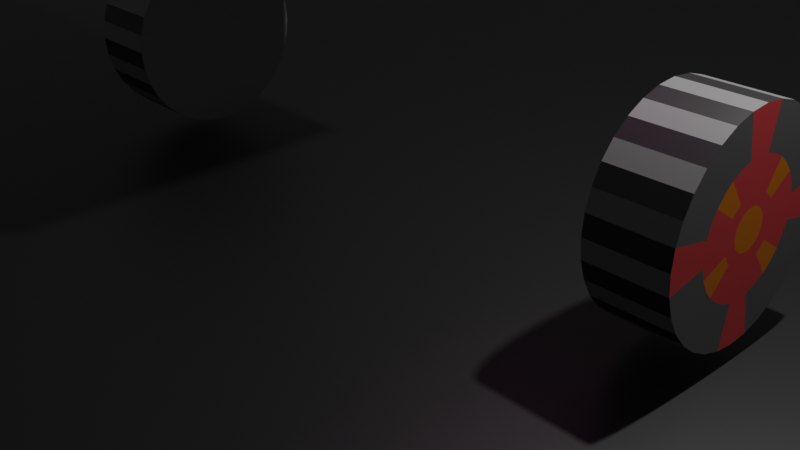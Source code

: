 # Source: simple_car.blend  (saved by Blender 2.80.43; exported with 4.5.12 LTS)
import bpy
from mathutils import Matrix  # noqa: F401  (used for matrix-valued properties, if any)

bpy.ops.wm.read_factory_settings(use_empty=True)
scene = bpy.context.scene
scene.name = 'Scene'

# ---- collections
col_collection = bpy.data.collections.new('Collection'); scene.collection.children.link(col_collection)

# ---- materials (node trees are filled in below, after node groups)
mat_material_002 = bpy.data.materials.new('Material.002')
mat_material_002.use_transparent_shadow = False
mat_material_002.roughness = 0.25
mat_material_003 = bpy.data.materials.new('Material.003')
mat_material_003.use_transparent_shadow = False
mat_material_003.roughness = 0.25
mat_material_001 = bpy.data.materials.new('Material.001')
mat_material_001.use_transparent_shadow = False
mat_material_001.roughness = 0.25
mat_material_005 = bpy.data.materials.new('Material.005')
mat_material_005.use_transparent_shadow = False
mat_material_005.roughness = 0.25
mat_material_006 = bpy.data.materials.new('Material.006')
mat_material_006.use_transparent_shadow = False
mat_material_006.roughness = 0.25
mat_material_007 = bpy.data.materials.new('Material.007')
mat_material_007.use_transparent_shadow = False
mat_material_007.roughness = 0.25
mat_material_004 = bpy.data.materials.new('Material.004')
mat_material_004.use_transparent_shadow = False
mat_material_004.roughness = 0.25

# ---- material node trees
mat_material_002.use_nodes = True; mat_material_002.node_tree.nodes.clear()
_N = mat_material_002.node_tree.nodes; _L = mat_material_002.node_tree.links
n0 = _N.new('ShaderNodeOutputMaterial'); n0.name = 'Material Output'; n0.location = (300, 300)
n1 = _N.new('ShaderNodeBsdfPrincipled'); n1.name = 'Principled BSDF'; n1.location = (10, 300)
n1.distribution = 'GGX'
n1.subsurface_method = 'BURLEY'
n1.inputs[0].default_value = (0.8, 0.07423, 0.08012, 1.0)
n1.inputs[3].default_value = 1.45
_L.new(n1.outputs[0], n0.inputs[0])
n0.is_active_output = True
mat_material_003.use_nodes = True; mat_material_003.node_tree.nodes.clear()
_N = mat_material_003.node_tree.nodes; _L = mat_material_003.node_tree.links
n0 = _N.new('ShaderNodeOutputMaterial'); n0.name = 'Material Output'; n0.location = (300, 300)
n1 = _N.new('ShaderNodeBsdfPrincipled'); n1.name = 'Principled BSDF'; n1.location = (10, 300)
n1.distribution = 'GGX'
n1.subsurface_method = 'BURLEY'
n1.inputs[0].default_value = (0.8, 0.2433, 0.0, 1.0)
n1.inputs[3].default_value = 1.45
_L.new(n1.outputs[0], n0.inputs[0])
n0.is_active_output = True
mat_material_001.use_nodes = True; mat_material_001.node_tree.nodes.clear()
_N = mat_material_001.node_tree.nodes; _L = mat_material_001.node_tree.links
n0 = _N.new('ShaderNodeOutputMaterial'); n0.name = 'Material Output'; n0.location = (300, 300)
n1 = _N.new('ShaderNodeBsdfPrincipled'); n1.name = 'Principled BSDF'; n1.location = (10, 300)
n1.distribution = 'GGX'
n1.subsurface_method = 'BURLEY'
n1.inputs[0].default_value = (0.1574, 0.1574, 0.1574, 1.0)
n1.inputs[3].default_value = 1.45
_L.new(n1.outputs[0], n0.inputs[0])
n0.is_active_output = True
mat_material_005.use_nodes = True; mat_material_005.node_tree.nodes.clear()
_N = mat_material_005.node_tree.nodes; _L = mat_material_005.node_tree.links
n0 = _N.new('ShaderNodeOutputMaterial'); n0.name = 'Material Output'; n0.location = (300, 300)
n1 = _N.new('ShaderNodeBsdfPrincipled'); n1.name = 'Principled BSDF'; n1.location = (10, 300)
n1.distribution = 'GGX'
n1.subsurface_method = 'BURLEY'
n1.inputs[0].default_value = (0.05205, 0.8, 0.008878, 1.0)
n1.inputs[3].default_value = 1.45
_L.new(n1.outputs[0], n0.inputs[0])
n0.is_active_output = True
mat_material_006.use_nodes = True; mat_material_006.node_tree.nodes.clear()
_N = mat_material_006.node_tree.nodes; _L = mat_material_006.node_tree.links
n0 = _N.new('ShaderNodeOutputMaterial'); n0.name = 'Material Output'; n0.location = (300, 300)
n1 = _N.new('ShaderNodeBsdfPrincipled'); n1.name = 'Principled BSDF'; n1.location = (10, 300)
n1.distribution = 'GGX'
n1.subsurface_method = 'BURLEY'
n1.inputs[0].default_value = (0.03207, 0.1319, 0.8, 1.0)
n1.inputs[3].default_value = 1.45
_L.new(n1.outputs[0], n0.inputs[0])
n0.is_active_output = True
mat_material_007.use_nodes = True; mat_material_007.node_tree.nodes.clear()
_N = mat_material_007.node_tree.nodes; _L = mat_material_007.node_tree.links
n0 = _N.new('ShaderNodeOutputMaterial'); n0.name = 'Material Output'; n0.location = (300, 300)
n1 = _N.new('ShaderNodeBsdfPrincipled'); n1.name = 'Principled BSDF'; n1.location = (10, 300)
n1.distribution = 'GGX'
n1.subsurface_method = 'BURLEY'
n1.inputs[0].default_value = (0.8, 0.06102, 0.5198, 1.0)
n1.inputs[3].default_value = 1.45
_L.new(n1.outputs[0], n0.inputs[0])
n0.is_active_output = True
mat_material_004.use_nodes = True; mat_material_004.node_tree.nodes.clear()
_N = mat_material_004.node_tree.nodes; _L = mat_material_004.node_tree.links
n0 = _N.new('ShaderNodeOutputMaterial'); n0.name = 'Material Output'; n0.location = (300, 300)
n1 = _N.new('ShaderNodeBsdfPrincipled'); n1.name = 'Principled BSDF'; n1.location = (10, 300)
n1.distribution = 'GGX'
n1.subsurface_method = 'BURLEY'
n1.inputs[0].default_value = (0.009018, 0.009018, 0.009018, 1.0)
n1.inputs[3].default_value = 1.45
_L.new(n1.outputs[0], n0.inputs[0])
n0.is_active_output = True

# ---- world
world_world = bpy.data.worlds.new('World'); scene.world = world_world
world_world.use_nodes = True; world_world.node_tree.nodes.clear()
_N = world_world.node_tree.nodes; _L = world_world.node_tree.links
n0 = _N.new('ShaderNodeOutputWorld'); n0.name = 'World Output'; n0.location = (300, 300)
n1 = _N.new('ShaderNodeBackground'); n1.name = 'Background'; n1.location = (10, 300)
n1.inputs[0].default_value = (0.05088, 0.05088, 0.05088, 1.0)
_L.new(n1.outputs[0], n0.inputs[0])
n0.is_active_output = True
world_world.color = (0.05088, 0.05088, 0.05088)
world_world.use_sun_shadow = False
world_world.sun_shadow_jitter_overblur = 0.0

# ---- cameras
cam_camera = bpy.data.cameras.new('Camera')
cam_camera.clip_end = 100.0
cam_camera.ortho_scale = 7.314
cam_camera.dof.focus_distance = 0.0
cam_camera.dof.aperture_fstop = 128.0

# ---- lights
light_light = bpy.data.lights.new('Light', 'POINT')
light_light.transmission_factor = 0.0
light_light.cutoff_distance = 30.0
light_light.energy = 1000.0
light_light.shadow_buffer_clip_start = 1.001
light_light.shadow_soft_size = 0.1
light_light.shadow_maximum_resolution = 0.006
light_light.use_absolute_resolution = True

# ---- meshes
me_cube = bpy.data.meshes.new('Cube')
me_cube.from_pydata([(1.0, 1.0, 1.0), (1.0, 1.0, -1.0), (1.0, -1.0, 1.0), (1.0, -1.0, -1.0), (-1.0, 1.0, 1.0), (-1.0, 1.0, -1.0), (-1.0, -1.0, 1.0), (-1.0, -1.0, -1.0)], [], [(0, 4, 6, 2), (3, 2, 6, 7), (7, 6, 4, 5), (5, 1, 3, 7), (1, 0, 2, 3), (5, 4, 0, 1)])
me_cube.polygons.foreach_set('material_index', [3, 4, 0, 0, 5, 1])
_uv = me_cube.uv_layers.new(name='UVMap')
_uv.uv.foreach_set('vector', [0.375, 0.0, 0.625, 0.0, 0.625, 0.25, 0.375, 0.25, 0.375, 0.25, 0.625, 0.25, 0.625, 0.5, 0.375, 0.5, 0.375, 0.5, 0.625, 0.5, 0.625, 0.75, 0.375, 0.75, 0.375, 0.75, 0.625, 0.75, 0.625, 1.0, 0.375, 1.0, 0.125, 0.5, 0.375, 0.5, 0.375, 0.75, 0.125, 0.75, 0.625, 0.5, 0.875, 0.5, 0.875, 0.75, 0.625, 0.75])
me_cube.materials.append(mat_material_002)
me_cube.materials.append(mat_material_003)
me_cube.materials.append(mat_material_001)
me_cube.materials.append(mat_material_005)
me_cube.materials.append(mat_material_006)
me_cube.materials.append(mat_material_007)
me_cube.use_remesh_preserve_volume = False
me_cube.use_remesh_preserve_attributes = False
me_cube.use_mirror_vertex_groups = False
me_cube.update()
me_cylinder = bpy.data.meshes.new('Cylinder')
me_cylinder.from_pydata([(0.0, 1.0, -1.0), (-3.321e-07, 0.1884, 1.0), (0.1951, 0.9808, -1.0), (0.03676, 0.1848, 1.0), (0.3827, 0.9239, -1.0), (0.07211, 0.1741, 1.0), (0.5556, 0.8315, -1.0), (0.1047, 0.1567, 1.0), (0.7071, 0.7071, -1.0), (0.1332, 0.1332, 1.0), (0.8315, 0.5556, -1.0), (0.1567, 0.1047, 1.0), (0.9239, 0.3827, -1.0), (0.1741, 0.07211, 1.0), (0.9808, 0.1951, -1.0), (0.1848, 0.03676, 1.0), (1.0, 7.55e-08, -1.0), (0.1884, -6.862e-08, 1.0), (0.9808, -0.1951, -1.0), (0.1848, -0.03676, 1.0), (0.9239, -0.3827, -1.0), (0.1741, -0.07211, 1.0), (0.8315, -0.5556, -1.0), (0.1567, -0.1047, 1.0), (0.7071, -0.7071, -1.0), (0.1332, -0.1332, 1.0), (0.5556, -0.8315, -1.0), (0.1047, -0.1567, 1.0), (0.3827, -0.9239, -1.0), (0.07211, -0.1741, 1.0), (0.1951, -0.9808, -1.0), (0.03676, -0.1848, 1.0), (-3.258e-07, -1.0, -1.0), (4.741e-08, -0.1884, 1.0), (-0.1951, -0.9808, -1.0), (-0.03676, -0.1848, 1.0), (-0.3827, -0.9239, -1.0), (-0.07211, -0.1741, 1.0), (-0.5556, -0.8315, -1.0), (-0.1047, -0.1567, 1.0), (-0.7071, -0.7071, -1.0), (-0.1332, -0.1332, 1.0), (-0.8315, -0.5556, -1.0), (-0.1567, -0.1047, 1.0), (-0.9239, -0.3827, -1.0), (-0.1741, -0.07211, 1.0), (-0.9808, -0.1951, -1.0), (-0.1848, -0.03676, 1.0), (-1.0, 9.656e-07, -1.0), (-0.1884, 1.439e-07, 1.0), (-0.9808, 0.1951, -1.0), (-0.1848, 0.03676, 1.0), (-0.9239, 0.3827, -1.0), (-0.1741, 0.07211, 1.0), (-0.8315, 0.5556, -1.0), (-0.1567, 0.1047, 1.0), (-0.7071, 0.7071, -1.0), (-0.1332, 0.1332, 1.0), (-0.5556, 0.8315, -1.0), (-0.1047, 0.1567, 1.0), (-0.3827, 0.9239, -1.0), (-0.07211, 0.1741, 1.0), (-0.1951, 0.9808, -1.0), (-0.03676, 0.1848, 1.0), (0.1951, 0.9808, 1.0), (0.0, 1.0, 1.0), (0.3827, 0.9239, 1.0), (0.5556, 0.8315, 1.0), (0.7071, 0.7071, 1.0), (0.8315, 0.5556, 1.0), (0.9239, 0.3827, 1.0), (0.9808, 0.1951, 1.0), (1.0, 7.55e-08, 1.0), (0.9808, -0.1951, 1.0), (0.9239, -0.3827, 1.0), (0.8315, -0.5556, 1.0), (0.7071, -0.7071, 1.0), (0.5556, -0.8315, 1.0), (0.3827, -0.9239, 1.0), (0.1951, -0.9808, 1.0), (-3.258e-07, -1.0, 1.0), (-0.1951, -0.9808, 1.0), (-0.3827, -0.9239, 1.0), (-0.5556, -0.8315, 1.0), (-0.7071, -0.7071, 1.0), (-0.8315, -0.5556, 1.0), (-0.9239, -0.3827, 1.0), (-0.9808, -0.1951, 1.0), (-1.0, 9.656e-07, 1.0), (-0.9808, 0.1951, 1.0), (-0.9239, 0.3827, 1.0), (-0.8315, 0.5556, 1.0), (-0.7071, 0.7071, 1.0), (-0.5556, 0.8315, 1.0), (-0.3827, 0.9239, 1.0), (-0.1951, 0.9808, 1.0), (0.1162, 0.5841, 1.0), (-1.544e-07, 0.5956, 1.0), (0.2279, 0.5502, 1.0), (0.3309, 0.4952, 1.0), (0.4211, 0.4211, 1.0), (0.4952, 0.3309, 1.0), (0.5502, 0.2279, 1.0), (0.5841, 0.1162, 1.0), (0.5956, 1.343e-08, 1.0), (0.5841, -0.1162, 1.0), (0.5502, -0.2279, 1.0), (0.4952, -0.3309, 1.0), (0.4211, -0.4211, 1.0), (0.3309, -0.4952, 1.0), (0.2279, -0.5502, 1.0), (0.1162, -0.5841, 1.0), (-2.017e-07, -0.5956, 1.0), (-0.1162, -0.5841, 1.0), (-0.2279, -0.5502, 1.0), (-0.3309, -0.4952, 1.0), (-0.4211, -0.4211, 1.0), (-0.4952, -0.3309, 1.0), (-0.5502, -0.2279, 1.0), (-0.5841, -0.1162, 1.0), (-0.5956, 5.962e-07, 1.0), (-0.5841, 0.1162, 1.0), (-0.5502, 0.2279, 1.0), (-0.4952, 0.3309, 1.0), (-0.4211, 0.4211, 1.0), (-0.3309, 0.4952, 1.0), (-0.2279, 0.5502, 1.0), (-0.1162, 0.5841, 1.0), (0.06078, 0.3056, 1.0), (-2.841e-07, 0.3116, 1.0), (0.1192, 0.2879, 1.0), (0.1731, 0.2591, 1.0), (0.2203, 0.2203, 1.0), (0.2591, 0.1731, 1.0), (0.2879, 0.1192, 1.0), (0.3056, 0.06078, 1.0), (0.3116, -5.248e-08, 1.0), (0.3056, -0.06078, 1.0), (0.2879, -0.1192, 1.0), (0.2591, -0.1731, 1.0), (0.2203, -0.2203, 1.0), (0.1731, -0.2591, 1.0), (0.1192, -0.2879, 1.0), (0.06078, -0.3056, 1.0), (-4.756e-08, -0.3116, 1.0), (-0.06078, -0.3056, 1.0), (-0.1192, -0.2879, 1.0), (-0.1731, -0.2591, 1.0), (-0.2203, -0.2203, 1.0), (-0.2591, -0.1731, 1.0), (-0.2879, -0.1192, 1.0), (-0.3056, -0.06078, 1.0), (-0.3116, 2.932e-07, 1.0), (-0.3056, 0.06079, 1.0), (-0.2879, 0.1192, 1.0), (-0.2591, 0.1731, 1.0), (-0.2203, 0.2203, 1.0), (-0.1731, 0.2591, 1.0), (-0.1192, 0.2879, 1.0), (-0.06078, 0.3056, 1.0)], [], [(0, 65, 64, 2), (2, 64, 66, 4), (4, 66, 67, 6), (6, 67, 68, 8), (8, 68, 69, 10), (10, 69, 70, 12), (12, 70, 71, 14), (14, 71, 72, 16), (16, 72, 73, 18), (18, 73, 74, 20), (20, 74, 75, 22), (22, 75, 76, 24), (24, 76, 77, 26), (26, 77, 78, 28), (28, 78, 79, 30), (30, 79, 80, 32), (32, 80, 81, 34), (34, 81, 82, 36), (36, 82, 83, 38), (38, 83, 84, 40), (40, 84, 85, 42), (42, 85, 86, 44), (44, 86, 87, 46), (46, 87, 88, 48), (48, 88, 89, 50), (50, 89, 90, 52), (52, 90, 91, 54), (54, 91, 92, 56), (56, 92, 93, 58), (58, 93, 94, 60), (3, 1, 63, 61, 59, 57, 55, 53, 51, 49, 47, 45, 43, 41, 39, 37, 35, 33, 31, 29, 27, 25, 23, 21, 19, 17, 15, 13, 11, 9, 7, 5), (60, 94, 95, 62), (62, 95, 65, 0), (0, 2, 4, 6, 8, 10, 12, 14, 16, 18, 20, 22, 24, 26, 28, 30, 32, 34, 36, 38, 40, 42, 44, 46, 48, 50, 52, 54, 56, 58, 60, 62), (97, 96, 64, 65), (96, 98, 66, 64), (98, 99, 67, 66), (99, 100, 68, 67), (100, 101, 69, 68), (101, 102, 70, 69), (102, 103, 71, 70), (103, 104, 72, 71), (104, 105, 73, 72), (105, 106, 74, 73), (106, 107, 75, 74), (107, 108, 76, 75), (108, 109, 77, 76), (109, 110, 78, 77), (110, 111, 79, 78), (111, 112, 80, 79), (112, 113, 81, 80), (113, 114, 82, 81), (114, 115, 83, 82), (115, 116, 84, 83), (116, 117, 85, 84), (117, 118, 86, 85), (118, 119, 87, 86), (119, 120, 88, 87), (120, 121, 89, 88), (121, 122, 90, 89), (122, 123, 91, 90), (123, 124, 92, 91), (124, 125, 93, 92), (125, 126, 94, 93), (126, 127, 95, 94), (127, 97, 65, 95), (129, 128, 96, 97), (128, 130, 98, 96), (130, 131, 99, 98), (131, 132, 100, 99), (132, 133, 101, 100), (133, 134, 102, 101), (134, 135, 103, 102), (135, 136, 104, 103), (136, 137, 105, 104), (137, 138, 106, 105), (138, 139, 107, 106), (139, 140, 108, 107), (140, 141, 109, 108), (141, 142, 110, 109), (142, 143, 111, 110), (143, 144, 112, 111), (144, 145, 113, 112), (145, 146, 114, 113), (146, 147, 115, 114), (147, 148, 116, 115), (148, 149, 117, 116), (149, 150, 118, 117), (150, 151, 119, 118), (151, 152, 120, 119), (152, 153, 121, 120), (153, 154, 122, 121), (154, 155, 123, 122), (155, 156, 124, 123), (156, 157, 125, 124), (157, 158, 126, 125), (158, 159, 127, 126), (159, 129, 97, 127), (1, 3, 128, 129), (3, 5, 130, 128), (5, 7, 131, 130), (7, 9, 132, 131), (9, 11, 133, 132), (11, 13, 134, 133), (13, 15, 135, 134), (15, 17, 136, 135), (17, 19, 137, 136), (19, 21, 138, 137), (21, 23, 139, 138), (23, 25, 140, 139), (25, 27, 141, 140), (27, 29, 142, 141), (29, 31, 143, 142), (31, 33, 144, 143), (33, 35, 145, 144), (35, 37, 146, 145), (37, 39, 147, 146), (39, 41, 148, 147), (41, 43, 149, 148), (43, 45, 150, 149), (45, 47, 151, 150), (47, 49, 152, 151), (49, 51, 153, 152), (51, 53, 154, 153), (53, 55, 155, 154), (55, 57, 156, 155), (57, 59, 157, 156), (59, 61, 158, 157), (61, 63, 159, 158), (63, 1, 129, 159)])
me_cylinder.polygons.foreach_set('material_index', [3, 0, 3, 0, 3, 0, 3, 0, 3, 0, 3, 0, 3, 0, 3, 0, 3, 0, 3, 0, 3, 0, 3, 0, 3, 0, 3, 0, 3, 0, 2, 3, 0, 0, 1, 0, 0, 0, 0, 0, 0, 1, 1, 0, 0, 0, 0, 0, 0, 1, 1, 0, 0, 0, 0, 0, 0, 1, 1, 0, 0, 0, 0, 0, 0, 1, 1, 1, 1, 2, 2, 1, 1, 1, 1, 1, 1, 1, 2, 2, 1, 1, 1, 1, 1, 2, 2, 1, 1, 1, 1, 1, 1, 2, 2, 1, 1, 1, 1, 1, 1, 1, 1, 1, 1, 1, 1, 1, 1, 1, 1, 1, 1, 1, 1, 1, 1, 1, 1, 1, 1, 1, 1, 1, 1, 1, 1, 1, 1, 1])
_uv = me_cylinder.uv_layers.new(name='UVMap')
_uv.uv.foreach_set('vector', [1.0, 0.5, 1.0, 1.0, 0.9688, 1.0, 0.9688, 0.5, 0.9688, 0.5, 0.9688, 1.0, 0.9375, 1.0, 0.9375, 0.5, 0.9375, 0.5, 0.9375, 1.0, 0.9062, 1.0, 0.9062, 0.5, 0.9062, 0.5, 0.9062, 1.0, 0.875, 1.0, 0.875, 0.5, 0.875, 0.5, 0.875, 1.0, 0.8438, 1.0, 0.8438, 0.5, 0.8438, 0.5, 0.8438, 1.0, 0.8125, 1.0, 0.8125, 0.5, 0.8125, 0.5, 0.8125, 1.0, 0.7812, 1.0, 0.7812, 0.5, 0.7812, 0.5, 0.7812, 1.0, 0.75, 1.0, 0.75, 0.5, 0.75, 0.5, 0.75, 1.0, 0.7188, 1.0, 0.7188, 0.5, 0.7188, 0.5, 0.7188, 1.0, 0.6875, 1.0, 0.6875, 0.5, 0.6875, 0.5, 0.6875, 1.0, 0.6562, 1.0, 0.6562, 0.5, 0.6562, 0.5, 0.6562, 1.0, 0.625, 1.0, 0.625, 0.5, 0.625, 0.5, 0.625, 1.0, 0.5938, 1.0, 0.5938, 0.5, 0.5938, 0.5, 0.5938, 1.0, 0.5625, 1.0, 0.5625, 0.5, 0.5625, 0.5, 0.5625, 1.0, 0.5312, 1.0, 0.5312, 0.5, 0.5312, 0.5, 0.5312, 1.0, 0.5, 1.0, 0.5, 0.5, 0.5, 0.5, 0.5, 1.0, 0.4688, 1.0, 0.4688, 0.5, 0.4688, 0.5, 0.4688, 1.0, 0.4375, 1.0, 0.4375, 0.5, 0.4375, 0.5, 0.4375, 1.0, 0.4062, 1.0, 0.4062, 0.5, 0.4062, 0.5, 0.4062, 1.0, 0.375, 1.0, 0.375, 0.5, 0.375, 0.5, 0.375, 1.0, 0.3438, 1.0, 0.3438, 0.5, 0.3438, 0.5, 0.3438, 1.0, 0.3125, 1.0, 0.3125, 0.5, 0.3125, 0.5, 0.3125, 1.0, 0.2812, 1.0, 0.2812, 0.5, 0.2812, 0.5, 0.2812, 1.0, 0.25, 1.0, 0.25, 0.5, 0.25, 0.5, 0.25, 1.0, 0.2188, 1.0, 0.2188, 0.5, 0.2188, 0.5, 0.2188, 1.0, 0.1875, 1.0, 0.1875, 0.5, 0.1875, 0.5, 0.1875, 1.0, 0.1562, 1.0, 0.1562, 0.5, 0.1562, 0.5, 0.1562, 1.0, 0.125, 1.0, 0.125, 0.5, 0.125, 0.5, 0.125, 1.0, 0.09375, 1.0, 0.09375, 0.5, 0.09375, 0.5, 0.09375, 1.0, 0.0625, 1.0, 0.0625, 0.5, 0.2588, 0.2944, 0.25, 0.2952, 0.2412, 0.2944, 0.2327, 0.2918, 0.2249, 0.2876, 0.218, 0.282, 0.2124, 0.2751, 0.2082, 0.2673, 0.2056, 0.2588, 0.2048, 0.25, 0.2056, 0.2412, 0.2082, 0.2327, 0.2124, 0.2249, 0.218, 0.218, 0.2249, 0.2124, 0.2327, 0.2082, 0.2412, 0.2056, 0.25, 0.2048, 0.2588, 0.2056, 0.2673, 0.2082, 0.2751, 0.2124, 0.282, 0.218, 0.2876, 0.2249, 0.2918, 0.2327, 0.2944, 0.2412, 0.2952, 0.25, 0.2944, 0.2588, 0.2918, 0.2673, 0.2876, 0.2751, 0.282, 0.282, 0.2751, 0.2876, 0.2673, 0.2918, 0.0625, 0.5, 0.0625, 1.0, 0.03125, 1.0, 0.03125, 0.5, 0.03125, 0.5, 0.03125, 1.0, 0.0, 1.0, 0.0, 0.5, 0.75, 0.49, 0.7968, 0.4854, 0.8418, 0.4717, 0.8833, 0.4496, 0.9197, 0.4197, 0.9496, 0.3833, 0.9717, 0.3418, 0.9854, 0.2968, 0.99, 0.25, 0.9854, 0.2032, 0.9717, 0.1582, 0.9496, 0.1167, 0.9197, 0.08029, 0.8833, 0.05045, 0.8418, 0.02827, 0.7968, 0.01461, 0.75, 0.01, 0.7032, 0.01461, 0.6582, 0.02827, 0.6167, 0.05045, 0.5803, 0.08029, 0.5504, 0.1167, 0.5283, 0.1582, 0.5146, 0.2032, 0.51, 0.25, 0.5146, 0.2968, 0.5283, 0.3418, 0.5504, 0.3833, 0.5803, 0.4197, 0.6167, 0.4496, 0.6582, 0.4717, 0.7032, 0.4854, 0.25, 0.3929, 0.2779, 0.3902, 0.2968, 0.4854, 0.25, 0.49, 0.2779, 0.3902, 0.3047, 0.3821, 0.3418, 0.4717, 0.2968, 0.4854, 0.3047, 0.3821, 0.3294, 0.3688, 0.3833, 0.4496, 0.3418, 0.4717, 0.3294, 0.3688, 0.3511, 0.3511, 0.4197, 0.4197, 0.3833, 0.4496, 0.3511, 0.3511, 0.3688, 0.3294, 0.4496, 0.3833, 0.4197, 0.4197, 0.3688, 0.3294, 0.3821, 0.3047, 0.4717, 0.3418, 0.4496, 0.3833, 0.3821, 0.3047, 0.3902, 0.2779, 0.4854, 0.2968, 0.4717, 0.3418, 0.3902, 0.2779, 0.3929, 0.25, 0.49, 0.25, 0.4854, 0.2968, 0.3929, 0.25, 0.3902, 0.2221, 0.4854, 0.2032, 0.49, 0.25, 0.3902, 0.2221, 0.3821, 0.1953, 0.4717, 0.1582, 0.4854, 0.2032, 0.3821, 0.1953, 0.3688, 0.1706, 0.4496, 0.1167, 0.4717, 0.1582, 0.3688, 0.1706, 0.3511, 0.1489, 0.4197, 0.08029, 0.4496, 0.1167, 0.3511, 0.1489, 0.3294, 0.1312, 0.3833, 0.05045, 0.4197, 0.08029, 0.3294, 0.1312, 0.3047, 0.1179, 0.3418, 0.02827, 0.3833, 0.05045, 0.3047, 0.1179, 0.2779, 0.1098, 0.2968, 0.01461, 0.3418, 0.02827, 0.2779, 0.1098, 0.25, 0.1071, 0.25, 0.01, 0.2968, 0.01461, 0.25, 0.1071, 0.2221, 0.1098, 0.2032, 0.01461, 0.25, 0.01, 0.2221, 0.1098, 0.1953, 0.1179, 0.1582, 0.02827, 0.2032, 0.01461, 0.1953, 0.1179, 0.1706, 0.1312, 0.1167, 0.05045, 0.1582, 0.02827, 0.1706, 0.1312, 0.1489, 0.1489, 0.08029, 0.08029, 0.1167, 0.05045, 0.1489, 0.1489, 0.1312, 0.1706, 0.05045, 0.1167, 0.08029, 0.08029, 0.1312, 0.1706, 0.1179, 0.1953, 0.02827, 0.1582, 0.05045, 0.1167, 0.1179, 0.1953, 0.1098, 0.2221, 0.01461, 0.2032, 0.02827, 0.1582, 0.1098, 0.2221, 0.1071, 0.25, 0.01, 0.25, 0.01461, 0.2032, 0.1071, 0.25, 0.1098, 0.2779, 0.01461, 0.2968, 0.01, 0.25, 0.1098, 0.2779, 0.1179, 0.3047, 0.02827, 0.3418, 0.01461, 0.2968, 0.1179, 0.3047, 0.1312, 0.3294, 0.05045, 0.3833, 0.02827, 0.3418, 0.1312, 0.3294, 0.1489, 0.3511, 0.08029, 0.4197, 0.05045, 0.3833, 0.1489, 0.3511, 0.1706, 0.3688, 0.1167, 0.4496, 0.08029, 0.4197, 0.1706, 0.3688, 0.1953, 0.3821, 0.1582, 0.4717, 0.1167, 0.4496, 0.1953, 0.3821, 0.2221, 0.3902, 0.2032, 0.4854, 0.1582, 0.4717, 0.2221, 0.3902, 0.25, 0.3929, 0.25, 0.49, 0.2032, 0.4854, 0.25, 0.3248, 0.2646, 0.3233, 0.2779, 0.3902, 0.25, 0.3929, 0.2646, 0.3233, 0.2786, 0.3191, 0.3047, 0.3821, 0.2779, 0.3902, 0.2786, 0.3191, 0.2915, 0.3122, 0.3294, 0.3688, 0.3047, 0.3821, 0.2915, 0.3122, 0.3029, 0.3029, 0.3511, 0.3511, 0.3294, 0.3688, 0.3029, 0.3029, 0.3122, 0.2915, 0.3688, 0.3294, 0.3511, 0.3511, 0.3122, 0.2915, 0.3191, 0.2786, 0.3821, 0.3047, 0.3688, 0.3294, 0.3191, 0.2786, 0.3233, 0.2646, 0.3902, 0.2779, 0.3821, 0.3047, 0.3233, 0.2646, 0.3248, 0.25, 0.3929, 0.25, 0.3902, 0.2779, 0.3248, 0.25, 0.3233, 0.2354, 0.3902, 0.2221, 0.3929, 0.25, 0.3233, 0.2354, 0.3191, 0.2214, 0.3821, 0.1953, 0.3902, 0.2221, 0.3191, 0.2214, 0.3122, 0.2085, 0.3688, 0.1706, 0.3821, 0.1953, 0.3122, 0.2085, 0.3029, 0.1971, 0.3511, 0.1489, 0.3688, 0.1706, 0.3029, 0.1971, 0.2915, 0.1878, 0.3294, 0.1312, 0.3511, 0.1489, 0.2915, 0.1878, 0.2786, 0.1809, 0.3047, 0.1179, 0.3294, 0.1312, 0.2786, 0.1809, 0.2646, 0.1767, 0.2779, 0.1098, 0.3047, 0.1179, 0.2646, 0.1767, 0.25, 0.1752, 0.25, 0.1071, 0.2779, 0.1098, 0.25, 0.1752, 0.2354, 0.1767, 0.2221, 0.1098, 0.25, 0.1071, 0.2354, 0.1767, 0.2214, 0.1809, 0.1953, 0.1179, 0.2221, 0.1098, 0.2214, 0.1809, 0.2085, 0.1878, 0.1706, 0.1312, 0.1953, 0.1179, 0.2085, 0.1878, 0.1971, 0.1971, 0.1489, 0.1489, 0.1706, 0.1312, 0.1971, 0.1971, 0.1878, 0.2085, 0.1312, 0.1706, 0.1489, 0.1489, 0.1878, 0.2085, 0.1809, 0.2214, 0.1179, 0.1953, 0.1312, 0.1706, 0.1809, 0.2214, 0.1767, 0.2354, 0.1098, 0.2221, 0.1179, 0.1953, 0.1767, 0.2354, 0.1752, 0.25, 0.1071, 0.25, 0.1098, 0.2221, 0.1752, 0.25, 0.1767, 0.2646, 0.1098, 0.2779, 0.1071, 0.25, 0.1767, 0.2646, 0.1809, 0.2786, 0.1179, 0.3047, 0.1098, 0.2779, 0.1809, 0.2786, 0.1878, 0.2915, 0.1312, 0.3294, 0.1179, 0.3047, 0.1878, 0.2915, 0.1971, 0.3029, 0.1489, 0.3511, 0.1312, 0.3294, 0.1971, 0.3029, 0.2085, 0.3122, 0.1706, 0.3688, 0.1489, 0.3511, 0.2085, 0.3122, 0.2214, 0.3191, 0.1953, 0.3821, 0.1706, 0.3688, 0.2214, 0.3191, 0.2354, 0.3233, 0.2221, 0.3902, 0.1953, 0.3821, 0.2354, 0.3233, 0.25, 0.3248, 0.25, 0.3929, 0.2221, 0.3902, 0.25, 0.2952, 0.2588, 0.2944, 0.2646, 0.3233, 0.25, 0.3248, 0.2588, 0.2944, 0.2673, 0.2918, 0.2786, 0.3191, 0.2646, 0.3233, 0.2673, 0.2918, 0.2751, 0.2876, 0.2915, 0.3122, 0.2786, 0.3191, 0.2751, 0.2876, 0.282, 0.282, 0.3029, 0.3029, 0.2915, 0.3122, 0.282, 0.282, 0.2876, 0.2751, 0.3122, 0.2915, 0.3029, 0.3029, 0.2876, 0.2751, 0.2918, 0.2673, 0.3191, 0.2786, 0.3122, 0.2915, 0.2918, 0.2673, 0.2944, 0.2588, 0.3233, 0.2646, 0.3191, 0.2786, 0.2944, 0.2588, 0.2952, 0.25, 0.3248, 0.25, 0.3233, 0.2646, 0.2952, 0.25, 0.2944, 0.2412, 0.3233, 0.2354, 0.3248, 0.25, 0.2944, 0.2412, 0.2918, 0.2327, 0.3191, 0.2214, 0.3233, 0.2354, 0.2918, 0.2327, 0.2876, 0.2249, 0.3122, 0.2085, 0.3191, 0.2214, 0.2876, 0.2249, 0.282, 0.218, 0.3029, 0.1971, 0.3122, 0.2085, 0.282, 0.218, 0.2751, 0.2124, 0.2915, 0.1878, 0.3029, 0.1971, 0.2751, 0.2124, 0.2673, 0.2082, 0.2786, 0.1809, 0.2915, 0.1878, 0.2673, 0.2082, 0.2588, 0.2056, 0.2646, 0.1767, 0.2786, 0.1809, 0.2588, 0.2056, 0.25, 0.2048, 0.25, 0.1752, 0.2646, 0.1767, 0.25, 0.2048, 0.2412, 0.2056, 0.2354, 0.1767, 0.25, 0.1752, 0.2412, 0.2056, 0.2327, 0.2082, 0.2214, 0.1809, 0.2354, 0.1767, 0.2327, 0.2082, 0.2249, 0.2124, 0.2085, 0.1878, 0.2214, 0.1809, 0.2249, 0.2124, 0.218, 0.218, 0.1971, 0.1971, 0.2085, 0.1878, 0.218, 0.218, 0.2124, 0.2249, 0.1878, 0.2085, 0.1971, 0.1971, 0.2124, 0.2249, 0.2082, 0.2327, 0.1809, 0.2214, 0.1878, 0.2085, 0.2082, 0.2327, 0.2056, 0.2412, 0.1767, 0.2354, 0.1809, 0.2214, 0.2056, 0.2412, 0.2048, 0.25, 0.1752, 0.25, 0.1767, 0.2354, 0.2048, 0.25, 0.2056, 0.2588, 0.1767, 0.2646, 0.1752, 0.25, 0.2056, 0.2588, 0.2082, 0.2673, 0.1809, 0.2786, 0.1767, 0.2646, 0.2082, 0.2673, 0.2124, 0.2751, 0.1878, 0.2915, 0.1809, 0.2786, 0.2124, 0.2751, 0.218, 0.282, 0.1971, 0.3029, 0.1878, 0.2915, 0.218, 0.282, 0.2249, 0.2876, 0.2085, 0.3122, 0.1971, 0.3029, 0.2249, 0.2876, 0.2327, 0.2918, 0.2214, 0.3191, 0.2085, 0.3122, 0.2327, 0.2918, 0.2412, 0.2944, 0.2354, 0.3233, 0.2214, 0.3191, 0.2412, 0.2944, 0.25, 0.2952, 0.25, 0.3248, 0.2354, 0.3233])
me_cylinder.materials.append(mat_material_001)
me_cylinder.materials.append(mat_material_002)
me_cylinder.materials.append(mat_material_003)
me_cylinder.materials.append(mat_material_004)
me_cylinder.use_remesh_preserve_volume = False
me_cylinder.use_remesh_preserve_attributes = False
me_cylinder.use_mirror_vertex_groups = False
me_cylinder.update()
me_cylinder_001 = bpy.data.meshes.new('Cylinder.001')
me_cylinder_001.from_pydata([(0.0, 1.0, -1.0), (-3.321e-07, 0.1884, 1.0), (0.1951, 0.9808, -1.0), (0.03676, 0.1848, 1.0), (0.3827, 0.9239, -1.0), (0.07211, 0.1741, 1.0), (0.5556, 0.8315, -1.0), (0.1047, 0.1567, 1.0), (0.7071, 0.7071, -1.0), (0.1332, 0.1332, 1.0), (0.8315, 0.5556, -1.0), (0.1567, 0.1047, 1.0), (0.9239, 0.3827, -1.0), (0.1741, 0.07211, 1.0), (0.9808, 0.1951, -1.0), (0.1848, 0.03676, 1.0), (1.0, 7.55e-08, -1.0), (0.1884, -6.862e-08, 1.0), (0.9808, -0.1951, -1.0), (0.1848, -0.03676, 1.0), (0.9239, -0.3827, -1.0), (0.1741, -0.07211, 1.0), (0.8315, -0.5556, -1.0), (0.1567, -0.1047, 1.0), (0.7071, -0.7071, -1.0), (0.1332, -0.1332, 1.0), (0.5556, -0.8315, -1.0), (0.1047, -0.1567, 1.0), (0.3827, -0.9239, -1.0), (0.07211, -0.1741, 1.0), (0.1951, -0.9808, -1.0), (0.03676, -0.1848, 1.0), (-3.258e-07, -1.0, -1.0), (4.741e-08, -0.1884, 1.0), (-0.1951, -0.9808, -1.0), (-0.03676, -0.1848, 1.0), (-0.3827, -0.9239, -1.0), (-0.07211, -0.1741, 1.0), (-0.5556, -0.8315, -1.0), (-0.1047, -0.1567, 1.0), (-0.7071, -0.7071, -1.0), (-0.1332, -0.1332, 1.0), (-0.8315, -0.5556, -1.0), (-0.1567, -0.1047, 1.0), (-0.9239, -0.3827, -1.0), (-0.1741, -0.07211, 1.0), (-0.9808, -0.1951, -1.0), (-0.1848, -0.03676, 1.0), (-1.0, 9.656e-07, -1.0), (-0.1884, 1.439e-07, 1.0), (-0.9808, 0.1951, -1.0), (-0.1848, 0.03676, 1.0), (-0.9239, 0.3827, -1.0), (-0.1741, 0.07211, 1.0), (-0.8315, 0.5556, -1.0), (-0.1567, 0.1047, 1.0), (-0.7071, 0.7071, -1.0), (-0.1332, 0.1332, 1.0), (-0.5556, 0.8315, -1.0), (-0.1047, 0.1567, 1.0), (-0.3827, 0.9239, -1.0), (-0.07211, 0.1741, 1.0), (-0.1951, 0.9808, -1.0), (-0.03676, 0.1848, 1.0), (0.1951, 0.9808, 1.0), (0.0, 1.0, 1.0), (0.3827, 0.9239, 1.0), (0.5556, 0.8315, 1.0), (0.7071, 0.7071, 1.0), (0.8315, 0.5556, 1.0), (0.9239, 0.3827, 1.0), (0.9808, 0.1951, 1.0), (1.0, 7.55e-08, 1.0), (0.9808, -0.1951, 1.0), (0.9239, -0.3827, 1.0), (0.8315, -0.5556, 1.0), (0.7071, -0.7071, 1.0), (0.5556, -0.8315, 1.0), (0.3827, -0.9239, 1.0), (0.1951, -0.9808, 1.0), (-3.258e-07, -1.0, 1.0), (-0.1951, -0.9808, 1.0), (-0.3827, -0.9239, 1.0), (-0.5556, -0.8315, 1.0), (-0.7071, -0.7071, 1.0), (-0.8315, -0.5556, 1.0), (-0.9239, -0.3827, 1.0), (-0.9808, -0.1951, 1.0), (-1.0, 9.656e-07, 1.0), (-0.9808, 0.1951, 1.0), (-0.9239, 0.3827, 1.0), (-0.8315, 0.5556, 1.0), (-0.7071, 0.7071, 1.0), (-0.5556, 0.8315, 1.0), (-0.3827, 0.9239, 1.0), (-0.1951, 0.9808, 1.0), (0.1162, 0.5841, 1.0), (-1.544e-07, 0.5956, 1.0), (0.2279, 0.5502, 1.0), (0.3309, 0.4952, 1.0), (0.4211, 0.4211, 1.0), (0.4952, 0.3309, 1.0), (0.5502, 0.2279, 1.0), (0.5841, 0.1162, 1.0), (0.5956, 1.343e-08, 1.0), (0.5841, -0.1162, 1.0), (0.5502, -0.2279, 1.0), (0.4952, -0.3309, 1.0), (0.4211, -0.4211, 1.0), (0.3309, -0.4952, 1.0), (0.2279, -0.5502, 1.0), (0.1162, -0.5841, 1.0), (-2.017e-07, -0.5956, 1.0), (-0.1162, -0.5841, 1.0), (-0.2279, -0.5502, 1.0), (-0.3309, -0.4952, 1.0), (-0.4211, -0.4211, 1.0), (-0.4952, -0.3309, 1.0), (-0.5502, -0.2279, 1.0), (-0.5841, -0.1162, 1.0), (-0.5956, 5.962e-07, 1.0), (-0.5841, 0.1162, 1.0), (-0.5502, 0.2279, 1.0), (-0.4952, 0.3309, 1.0), (-0.4211, 0.4211, 1.0), (-0.3309, 0.4952, 1.0), (-0.2279, 0.5502, 1.0), (-0.1162, 0.5841, 1.0), (0.06078, 0.3056, 1.0), (-2.841e-07, 0.3116, 1.0), (0.1192, 0.2879, 1.0), (0.1731, 0.2591, 1.0), (0.2203, 0.2203, 1.0), (0.2591, 0.1731, 1.0), (0.2879, 0.1192, 1.0), (0.3056, 0.06078, 1.0), (0.3116, -5.248e-08, 1.0), (0.3056, -0.06078, 1.0), (0.2879, -0.1192, 1.0), (0.2591, -0.1731, 1.0), (0.2203, -0.2203, 1.0), (0.1731, -0.2591, 1.0), (0.1192, -0.2879, 1.0), (0.06078, -0.3056, 1.0), (-4.756e-08, -0.3116, 1.0), (-0.06078, -0.3056, 1.0), (-0.1192, -0.2879, 1.0), (-0.1731, -0.2591, 1.0), (-0.2203, -0.2203, 1.0), (-0.2591, -0.1731, 1.0), (-0.2879, -0.1192, 1.0), (-0.3056, -0.06078, 1.0), (-0.3116, 2.932e-07, 1.0), (-0.3056, 0.06079, 1.0), (-0.2879, 0.1192, 1.0), (-0.2591, 0.1731, 1.0), (-0.2203, 0.2203, 1.0), (-0.1731, 0.2591, 1.0), (-0.1192, 0.2879, 1.0), (-0.06078, 0.3056, 1.0)], [], [(0, 65, 64, 2), (2, 64, 66, 4), (4, 66, 67, 6), (6, 67, 68, 8), (8, 68, 69, 10), (10, 69, 70, 12), (12, 70, 71, 14), (14, 71, 72, 16), (16, 72, 73, 18), (18, 73, 74, 20), (20, 74, 75, 22), (22, 75, 76, 24), (24, 76, 77, 26), (26, 77, 78, 28), (28, 78, 79, 30), (30, 79, 80, 32), (32, 80, 81, 34), (34, 81, 82, 36), (36, 82, 83, 38), (38, 83, 84, 40), (40, 84, 85, 42), (42, 85, 86, 44), (44, 86, 87, 46), (46, 87, 88, 48), (48, 88, 89, 50), (50, 89, 90, 52), (52, 90, 91, 54), (54, 91, 92, 56), (56, 92, 93, 58), (58, 93, 94, 60), (3, 1, 63, 61, 59, 57, 55, 53, 51, 49, 47, 45, 43, 41, 39, 37, 35, 33, 31, 29, 27, 25, 23, 21, 19, 17, 15, 13, 11, 9, 7, 5), (60, 94, 95, 62), (62, 95, 65, 0), (0, 2, 4, 6, 8, 10, 12, 14, 16, 18, 20, 22, 24, 26, 28, 30, 32, 34, 36, 38, 40, 42, 44, 46, 48, 50, 52, 54, 56, 58, 60, 62), (97, 96, 64, 65), (96, 98, 66, 64), (98, 99, 67, 66), (99, 100, 68, 67), (100, 101, 69, 68), (101, 102, 70, 69), (102, 103, 71, 70), (103, 104, 72, 71), (104, 105, 73, 72), (105, 106, 74, 73), (106, 107, 75, 74), (107, 108, 76, 75), (108, 109, 77, 76), (109, 110, 78, 77), (110, 111, 79, 78), (111, 112, 80, 79), (112, 113, 81, 80), (113, 114, 82, 81), (114, 115, 83, 82), (115, 116, 84, 83), (116, 117, 85, 84), (117, 118, 86, 85), (118, 119, 87, 86), (119, 120, 88, 87), (120, 121, 89, 88), (121, 122, 90, 89), (122, 123, 91, 90), (123, 124, 92, 91), (124, 125, 93, 92), (125, 126, 94, 93), (126, 127, 95, 94), (127, 97, 65, 95), (129, 128, 96, 97), (128, 130, 98, 96), (130, 131, 99, 98), (131, 132, 100, 99), (132, 133, 101, 100), (133, 134, 102, 101), (134, 135, 103, 102), (135, 136, 104, 103), (136, 137, 105, 104), (137, 138, 106, 105), (138, 139, 107, 106), (139, 140, 108, 107), (140, 141, 109, 108), (141, 142, 110, 109), (142, 143, 111, 110), (143, 144, 112, 111), (144, 145, 113, 112), (145, 146, 114, 113), (146, 147, 115, 114), (147, 148, 116, 115), (148, 149, 117, 116), (149, 150, 118, 117), (150, 151, 119, 118), (151, 152, 120, 119), (152, 153, 121, 120), (153, 154, 122, 121), (154, 155, 123, 122), (155, 156, 124, 123), (156, 157, 125, 124), (157, 158, 126, 125), (158, 159, 127, 126), (159, 129, 97, 127), (1, 3, 128, 129), (3, 5, 130, 128), (5, 7, 131, 130), (7, 9, 132, 131), (9, 11, 133, 132), (11, 13, 134, 133), (13, 15, 135, 134), (15, 17, 136, 135), (17, 19, 137, 136), (19, 21, 138, 137), (21, 23, 139, 138), (23, 25, 140, 139), (25, 27, 141, 140), (27, 29, 142, 141), (29, 31, 143, 142), (31, 33, 144, 143), (33, 35, 145, 144), (35, 37, 146, 145), (37, 39, 147, 146), (39, 41, 148, 147), (41, 43, 149, 148), (43, 45, 150, 149), (45, 47, 151, 150), (47, 49, 152, 151), (49, 51, 153, 152), (51, 53, 154, 153), (53, 55, 155, 154), (55, 57, 156, 155), (57, 59, 157, 156), (59, 61, 158, 157), (61, 63, 159, 158), (63, 1, 129, 159)])
me_cylinder_001.polygons.foreach_set('material_index', [3, 0, 3, 0, 3, 0, 3, 0, 3, 0, 3, 0, 3, 0, 3, 0, 3, 0, 3, 0, 3, 0, 3, 0, 3, 0, 3, 0, 3, 0, 2, 3, 0, 0, 1, 0, 0, 0, 0, 0, 0, 1, 1, 0, 0, 0, 0, 0, 0, 1, 1, 0, 0, 0, 0, 0, 0, 1, 1, 0, 0, 0, 0, 0, 0, 1, 1, 1, 1, 2, 2, 1, 1, 1, 1, 1, 1, 1, 2, 2, 1, 1, 1, 1, 1, 2, 2, 1, 1, 1, 1, 1, 1, 2, 2, 1, 1, 1, 1, 1, 1, 1, 1, 1, 1, 1, 1, 1, 1, 1, 1, 1, 1, 1, 1, 1, 1, 1, 1, 1, 1, 1, 1, 1, 1, 1, 1, 1, 1, 1])
_uv = me_cylinder_001.uv_layers.new(name='UVMap')
_uv.uv.foreach_set('vector', [1.0, 0.5, 1.0, 1.0, 0.9688, 1.0, 0.9688, 0.5, 0.9688, 0.5, 0.9688, 1.0, 0.9375, 1.0, 0.9375, 0.5, 0.9375, 0.5, 0.9375, 1.0, 0.9062, 1.0, 0.9062, 0.5, 0.9062, 0.5, 0.9062, 1.0, 0.875, 1.0, 0.875, 0.5, 0.875, 0.5, 0.875, 1.0, 0.8438, 1.0, 0.8438, 0.5, 0.8438, 0.5, 0.8438, 1.0, 0.8125, 1.0, 0.8125, 0.5, 0.8125, 0.5, 0.8125, 1.0, 0.7812, 1.0, 0.7812, 0.5, 0.7812, 0.5, 0.7812, 1.0, 0.75, 1.0, 0.75, 0.5, 0.75, 0.5, 0.75, 1.0, 0.7188, 1.0, 0.7188, 0.5, 0.7188, 0.5, 0.7188, 1.0, 0.6875, 1.0, 0.6875, 0.5, 0.6875, 0.5, 0.6875, 1.0, 0.6562, 1.0, 0.6562, 0.5, 0.6562, 0.5, 0.6562, 1.0, 0.625, 1.0, 0.625, 0.5, 0.625, 0.5, 0.625, 1.0, 0.5938, 1.0, 0.5938, 0.5, 0.5938, 0.5, 0.5938, 1.0, 0.5625, 1.0, 0.5625, 0.5, 0.5625, 0.5, 0.5625, 1.0, 0.5312, 1.0, 0.5312, 0.5, 0.5312, 0.5, 0.5312, 1.0, 0.5, 1.0, 0.5, 0.5, 0.5, 0.5, 0.5, 1.0, 0.4688, 1.0, 0.4688, 0.5, 0.4688, 0.5, 0.4688, 1.0, 0.4375, 1.0, 0.4375, 0.5, 0.4375, 0.5, 0.4375, 1.0, 0.4062, 1.0, 0.4062, 0.5, 0.4062, 0.5, 0.4062, 1.0, 0.375, 1.0, 0.375, 0.5, 0.375, 0.5, 0.375, 1.0, 0.3438, 1.0, 0.3438, 0.5, 0.3438, 0.5, 0.3438, 1.0, 0.3125, 1.0, 0.3125, 0.5, 0.3125, 0.5, 0.3125, 1.0, 0.2812, 1.0, 0.2812, 0.5, 0.2812, 0.5, 0.2812, 1.0, 0.25, 1.0, 0.25, 0.5, 0.25, 0.5, 0.25, 1.0, 0.2188, 1.0, 0.2188, 0.5, 0.2188, 0.5, 0.2188, 1.0, 0.1875, 1.0, 0.1875, 0.5, 0.1875, 0.5, 0.1875, 1.0, 0.1562, 1.0, 0.1562, 0.5, 0.1562, 0.5, 0.1562, 1.0, 0.125, 1.0, 0.125, 0.5, 0.125, 0.5, 0.125, 1.0, 0.09375, 1.0, 0.09375, 0.5, 0.09375, 0.5, 0.09375, 1.0, 0.0625, 1.0, 0.0625, 0.5, 0.2588, 0.2944, 0.25, 0.2952, 0.2412, 0.2944, 0.2327, 0.2918, 0.2249, 0.2876, 0.218, 0.282, 0.2124, 0.2751, 0.2082, 0.2673, 0.2056, 0.2588, 0.2048, 0.25, 0.2056, 0.2412, 0.2082, 0.2327, 0.2124, 0.2249, 0.218, 0.218, 0.2249, 0.2124, 0.2327, 0.2082, 0.2412, 0.2056, 0.25, 0.2048, 0.2588, 0.2056, 0.2673, 0.2082, 0.2751, 0.2124, 0.282, 0.218, 0.2876, 0.2249, 0.2918, 0.2327, 0.2944, 0.2412, 0.2952, 0.25, 0.2944, 0.2588, 0.2918, 0.2673, 0.2876, 0.2751, 0.282, 0.282, 0.2751, 0.2876, 0.2673, 0.2918, 0.0625, 0.5, 0.0625, 1.0, 0.03125, 1.0, 0.03125, 0.5, 0.03125, 0.5, 0.03125, 1.0, 0.0, 1.0, 0.0, 0.5, 0.75, 0.49, 0.7968, 0.4854, 0.8418, 0.4717, 0.8833, 0.4496, 0.9197, 0.4197, 0.9496, 0.3833, 0.9717, 0.3418, 0.9854, 0.2968, 0.99, 0.25, 0.9854, 0.2032, 0.9717, 0.1582, 0.9496, 0.1167, 0.9197, 0.08029, 0.8833, 0.05045, 0.8418, 0.02827, 0.7968, 0.01461, 0.75, 0.01, 0.7032, 0.01461, 0.6582, 0.02827, 0.6167, 0.05045, 0.5803, 0.08029, 0.5504, 0.1167, 0.5283, 0.1582, 0.5146, 0.2032, 0.51, 0.25, 0.5146, 0.2968, 0.5283, 0.3418, 0.5504, 0.3833, 0.5803, 0.4197, 0.6167, 0.4496, 0.6582, 0.4717, 0.7032, 0.4854, 0.25, 0.3929, 0.2779, 0.3902, 0.2968, 0.4854, 0.25, 0.49, 0.2779, 0.3902, 0.3047, 0.3821, 0.3418, 0.4717, 0.2968, 0.4854, 0.3047, 0.3821, 0.3294, 0.3688, 0.3833, 0.4496, 0.3418, 0.4717, 0.3294, 0.3688, 0.3511, 0.3511, 0.4197, 0.4197, 0.3833, 0.4496, 0.3511, 0.3511, 0.3688, 0.3294, 0.4496, 0.3833, 0.4197, 0.4197, 0.3688, 0.3294, 0.3821, 0.3047, 0.4717, 0.3418, 0.4496, 0.3833, 0.3821, 0.3047, 0.3902, 0.2779, 0.4854, 0.2968, 0.4717, 0.3418, 0.3902, 0.2779, 0.3929, 0.25, 0.49, 0.25, 0.4854, 0.2968, 0.3929, 0.25, 0.3902, 0.2221, 0.4854, 0.2032, 0.49, 0.25, 0.3902, 0.2221, 0.3821, 0.1953, 0.4717, 0.1582, 0.4854, 0.2032, 0.3821, 0.1953, 0.3688, 0.1706, 0.4496, 0.1167, 0.4717, 0.1582, 0.3688, 0.1706, 0.3511, 0.1489, 0.4197, 0.08029, 0.4496, 0.1167, 0.3511, 0.1489, 0.3294, 0.1312, 0.3833, 0.05045, 0.4197, 0.08029, 0.3294, 0.1312, 0.3047, 0.1179, 0.3418, 0.02827, 0.3833, 0.05045, 0.3047, 0.1179, 0.2779, 0.1098, 0.2968, 0.01461, 0.3418, 0.02827, 0.2779, 0.1098, 0.25, 0.1071, 0.25, 0.01, 0.2968, 0.01461, 0.25, 0.1071, 0.2221, 0.1098, 0.2032, 0.01461, 0.25, 0.01, 0.2221, 0.1098, 0.1953, 0.1179, 0.1582, 0.02827, 0.2032, 0.01461, 0.1953, 0.1179, 0.1706, 0.1312, 0.1167, 0.05045, 0.1582, 0.02827, 0.1706, 0.1312, 0.1489, 0.1489, 0.08029, 0.08029, 0.1167, 0.05045, 0.1489, 0.1489, 0.1312, 0.1706, 0.05045, 0.1167, 0.08029, 0.08029, 0.1312, 0.1706, 0.1179, 0.1953, 0.02827, 0.1582, 0.05045, 0.1167, 0.1179, 0.1953, 0.1098, 0.2221, 0.01461, 0.2032, 0.02827, 0.1582, 0.1098, 0.2221, 0.1071, 0.25, 0.01, 0.25, 0.01461, 0.2032, 0.1071, 0.25, 0.1098, 0.2779, 0.01461, 0.2968, 0.01, 0.25, 0.1098, 0.2779, 0.1179, 0.3047, 0.02827, 0.3418, 0.01461, 0.2968, 0.1179, 0.3047, 0.1312, 0.3294, 0.05045, 0.3833, 0.02827, 0.3418, 0.1312, 0.3294, 0.1489, 0.3511, 0.08029, 0.4197, 0.05045, 0.3833, 0.1489, 0.3511, 0.1706, 0.3688, 0.1167, 0.4496, 0.08029, 0.4197, 0.1706, 0.3688, 0.1953, 0.3821, 0.1582, 0.4717, 0.1167, 0.4496, 0.1953, 0.3821, 0.2221, 0.3902, 0.2032, 0.4854, 0.1582, 0.4717, 0.2221, 0.3902, 0.25, 0.3929, 0.25, 0.49, 0.2032, 0.4854, 0.25, 0.3248, 0.2646, 0.3233, 0.2779, 0.3902, 0.25, 0.3929, 0.2646, 0.3233, 0.2786, 0.3191, 0.3047, 0.3821, 0.2779, 0.3902, 0.2786, 0.3191, 0.2915, 0.3122, 0.3294, 0.3688, 0.3047, 0.3821, 0.2915, 0.3122, 0.3029, 0.3029, 0.3511, 0.3511, 0.3294, 0.3688, 0.3029, 0.3029, 0.3122, 0.2915, 0.3688, 0.3294, 0.3511, 0.3511, 0.3122, 0.2915, 0.3191, 0.2786, 0.3821, 0.3047, 0.3688, 0.3294, 0.3191, 0.2786, 0.3233, 0.2646, 0.3902, 0.2779, 0.3821, 0.3047, 0.3233, 0.2646, 0.3248, 0.25, 0.3929, 0.25, 0.3902, 0.2779, 0.3248, 0.25, 0.3233, 0.2354, 0.3902, 0.2221, 0.3929, 0.25, 0.3233, 0.2354, 0.3191, 0.2214, 0.3821, 0.1953, 0.3902, 0.2221, 0.3191, 0.2214, 0.3122, 0.2085, 0.3688, 0.1706, 0.3821, 0.1953, 0.3122, 0.2085, 0.3029, 0.1971, 0.3511, 0.1489, 0.3688, 0.1706, 0.3029, 0.1971, 0.2915, 0.1878, 0.3294, 0.1312, 0.3511, 0.1489, 0.2915, 0.1878, 0.2786, 0.1809, 0.3047, 0.1179, 0.3294, 0.1312, 0.2786, 0.1809, 0.2646, 0.1767, 0.2779, 0.1098, 0.3047, 0.1179, 0.2646, 0.1767, 0.25, 0.1752, 0.25, 0.1071, 0.2779, 0.1098, 0.25, 0.1752, 0.2354, 0.1767, 0.2221, 0.1098, 0.25, 0.1071, 0.2354, 0.1767, 0.2214, 0.1809, 0.1953, 0.1179, 0.2221, 0.1098, 0.2214, 0.1809, 0.2085, 0.1878, 0.1706, 0.1312, 0.1953, 0.1179, 0.2085, 0.1878, 0.1971, 0.1971, 0.1489, 0.1489, 0.1706, 0.1312, 0.1971, 0.1971, 0.1878, 0.2085, 0.1312, 0.1706, 0.1489, 0.1489, 0.1878, 0.2085, 0.1809, 0.2214, 0.1179, 0.1953, 0.1312, 0.1706, 0.1809, 0.2214, 0.1767, 0.2354, 0.1098, 0.2221, 0.1179, 0.1953, 0.1767, 0.2354, 0.1752, 0.25, 0.1071, 0.25, 0.1098, 0.2221, 0.1752, 0.25, 0.1767, 0.2646, 0.1098, 0.2779, 0.1071, 0.25, 0.1767, 0.2646, 0.1809, 0.2786, 0.1179, 0.3047, 0.1098, 0.2779, 0.1809, 0.2786, 0.1878, 0.2915, 0.1312, 0.3294, 0.1179, 0.3047, 0.1878, 0.2915, 0.1971, 0.3029, 0.1489, 0.3511, 0.1312, 0.3294, 0.1971, 0.3029, 0.2085, 0.3122, 0.1706, 0.3688, 0.1489, 0.3511, 0.2085, 0.3122, 0.2214, 0.3191, 0.1953, 0.3821, 0.1706, 0.3688, 0.2214, 0.3191, 0.2354, 0.3233, 0.2221, 0.3902, 0.1953, 0.3821, 0.2354, 0.3233, 0.25, 0.3248, 0.25, 0.3929, 0.2221, 0.3902, 0.25, 0.2952, 0.2588, 0.2944, 0.2646, 0.3233, 0.25, 0.3248, 0.2588, 0.2944, 0.2673, 0.2918, 0.2786, 0.3191, 0.2646, 0.3233, 0.2673, 0.2918, 0.2751, 0.2876, 0.2915, 0.3122, 0.2786, 0.3191, 0.2751, 0.2876, 0.282, 0.282, 0.3029, 0.3029, 0.2915, 0.3122, 0.282, 0.282, 0.2876, 0.2751, 0.3122, 0.2915, 0.3029, 0.3029, 0.2876, 0.2751, 0.2918, 0.2673, 0.3191, 0.2786, 0.3122, 0.2915, 0.2918, 0.2673, 0.2944, 0.2588, 0.3233, 0.2646, 0.3191, 0.2786, 0.2944, 0.2588, 0.2952, 0.25, 0.3248, 0.25, 0.3233, 0.2646, 0.2952, 0.25, 0.2944, 0.2412, 0.3233, 0.2354, 0.3248, 0.25, 0.2944, 0.2412, 0.2918, 0.2327, 0.3191, 0.2214, 0.3233, 0.2354, 0.2918, 0.2327, 0.2876, 0.2249, 0.3122, 0.2085, 0.3191, 0.2214, 0.2876, 0.2249, 0.282, 0.218, 0.3029, 0.1971, 0.3122, 0.2085, 0.282, 0.218, 0.2751, 0.2124, 0.2915, 0.1878, 0.3029, 0.1971, 0.2751, 0.2124, 0.2673, 0.2082, 0.2786, 0.1809, 0.2915, 0.1878, 0.2673, 0.2082, 0.2588, 0.2056, 0.2646, 0.1767, 0.2786, 0.1809, 0.2588, 0.2056, 0.25, 0.2048, 0.25, 0.1752, 0.2646, 0.1767, 0.25, 0.2048, 0.2412, 0.2056, 0.2354, 0.1767, 0.25, 0.1752, 0.2412, 0.2056, 0.2327, 0.2082, 0.2214, 0.1809, 0.2354, 0.1767, 0.2327, 0.2082, 0.2249, 0.2124, 0.2085, 0.1878, 0.2214, 0.1809, 0.2249, 0.2124, 0.218, 0.218, 0.1971, 0.1971, 0.2085, 0.1878, 0.218, 0.218, 0.2124, 0.2249, 0.1878, 0.2085, 0.1971, 0.1971, 0.2124, 0.2249, 0.2082, 0.2327, 0.1809, 0.2214, 0.1878, 0.2085, 0.2082, 0.2327, 0.2056, 0.2412, 0.1767, 0.2354, 0.1809, 0.2214, 0.2056, 0.2412, 0.2048, 0.25, 0.1752, 0.25, 0.1767, 0.2354, 0.2048, 0.25, 0.2056, 0.2588, 0.1767, 0.2646, 0.1752, 0.25, 0.2056, 0.2588, 0.2082, 0.2673, 0.1809, 0.2786, 0.1767, 0.2646, 0.2082, 0.2673, 0.2124, 0.2751, 0.1878, 0.2915, 0.1809, 0.2786, 0.2124, 0.2751, 0.218, 0.282, 0.1971, 0.3029, 0.1878, 0.2915, 0.218, 0.282, 0.2249, 0.2876, 0.2085, 0.3122, 0.1971, 0.3029, 0.2249, 0.2876, 0.2327, 0.2918, 0.2214, 0.3191, 0.2085, 0.3122, 0.2327, 0.2918, 0.2412, 0.2944, 0.2354, 0.3233, 0.2214, 0.3191, 0.2412, 0.2944, 0.25, 0.2952, 0.25, 0.3248, 0.2354, 0.3233])
me_cylinder_001.materials.append(mat_material_001)
me_cylinder_001.materials.append(mat_material_002)
me_cylinder_001.materials.append(mat_material_003)
me_cylinder_001.materials.append(mat_material_004)
me_cylinder_001.use_remesh_preserve_volume = False
me_cylinder_001.use_remesh_preserve_attributes = False
me_cylinder_001.use_mirror_vertex_groups = False
me_cylinder_001.update()
me_cube_001 = bpy.data.meshes.new('Cube.001')
me_cube_001.from_pydata([(-1.0, -1.0, -1.0), (-1.0, -1.0, 1.0), (-1.0, 1.0, -1.0), (-1.0, 1.0, 1.0), (1.0, -1.0, -1.0), (1.0, -1.0, 1.0), (1.0, 1.0, -1.0), (1.0, 1.0, 1.0)], [], [(0, 1, 3, 2), (2, 3, 7, 6), (6, 7, 5, 4), (4, 5, 1, 0), (2, 6, 4, 0), (7, 3, 1, 5)])
_uv = me_cube_001.uv_layers.new(name='UVMap')
_uv.uv.foreach_set('vector', [0.375, 0.0, 0.625, 0.0, 0.625, 0.25, 0.375, 0.25, 0.375, 0.25, 0.625, 0.25, 0.625, 0.5, 0.375, 0.5, 0.375, 0.5, 0.625, 0.5, 0.625, 0.75, 0.375, 0.75, 0.375, 0.75, 0.625, 0.75, 0.625, 1.0, 0.375, 1.0, 0.125, 0.5, 0.375, 0.5, 0.375, 0.75, 0.125, 0.75, 0.625, 0.5, 0.875, 0.5, 0.875, 0.75, 0.625, 0.75])
me_cube_001.materials.append(mat_material_004)
me_cube_001.use_remesh_preserve_volume = False
me_cube_001.use_remesh_preserve_attributes = False
me_cube_001.use_mirror_vertex_groups = False
me_cube_001.update()

# ---- objects
ob_cubebody = bpy.data.objects.new('CubeBody', me_cube)
ob_light = bpy.data.objects.new('Light', light_light)
ob_camera = bpy.data.objects.new('Camera', cam_camera)
ob_cylinderwl = bpy.data.objects.new('CylinderWL', me_cylinder)
ob_cylinderwr = bpy.data.objects.new('CylinderWR', me_cylinder_001)
ob_staticcube = bpy.data.objects.new('StaticCube', me_cube_001)

# ---- transforms, parenting, visibility, modifiers, constraints
ob_cubebody.location = (0.0, 0.0, 4.025)
ob_cubebody.lock_rotations_4d = False
ob_cubebody.empty_display_type = 'ARROWS'
ob_cubebody.lineart.crease_threshold = 0.0
ob_light.location = (4.076, 1.005, 5.904)
ob_light.rotation_euler = (0.6503, 0.05522, 1.866)
ob_light.lock_rotations_4d = False
ob_light.empty_display_type = 'ARROWS'
ob_light.color = (0.0, 0.0, 0.0, 0.0)
ob_light.lineart.crease_threshold = 0.0
ob_camera.location = (7.359, -6.926, 4.958)
ob_camera.rotation_euler = (1.109, 0.0, 0.8149)
ob_camera.lock_rotations_4d = False
ob_camera.empty_display_type = 'ARROWS'
ob_camera.color = (0.0, 0.0, 0.0, 0.0)
ob_camera.display_type = 'WIRE'
ob_camera.lineart.crease_threshold = 0.0
ob_cylinderwl.location = (3.391, 0.0, 1.258)
ob_cylinderwl.rotation_euler = (-0.0, 1.571, 0.0)
ob_cylinderwl.scale = (1.0, 1.0, 0.3883)
ob_cylinderwl.lineart.crease_threshold = 0.0
ob_cylinderwr.location = (-3.399, -1.562e-07, 1.258)
ob_cylinderwr.rotation_euler = (-3.142, 1.571, 0.0)
ob_cylinderwr.scale = (1.0, 1.0, 0.3883)
ob_cylinderwr.lineart.crease_threshold = 0.0
ob_staticcube.location = (0.0, 0.0, 0.0)
ob_staticcube.scale = (20.0, 20.0, 0.08011)
ob_staticcube.lineart.crease_threshold = 0.0

# ---- collection membership
col_collection.objects.link(ob_cubebody)
col_collection.objects.link(ob_light)
col_collection.objects.link(ob_camera)
col_collection.objects.link(ob_cylinderwl)
col_collection.objects.link(ob_cylinderwr)
col_collection.objects.link(ob_staticcube)

# ---- scene / render settings (as saved in the file)
scene.camera = ob_camera
scene.frame_start = 1; scene.frame_end = 250; scene.frame_set(1)
scene.render.engine = 'BLENDER_EEVEE_NEXT'
scene.cycles.use_denoising = False
scene.cycles.samples = 128
scene.cycles.sampling_pattern = 'TABULATED_SOBOL'
scene.cycles.use_adaptive_sampling = False
scene.cycles.use_light_tree = False
scene.view_settings.view_transform = 'Filmic'
bpy.context.view_layer.update()
